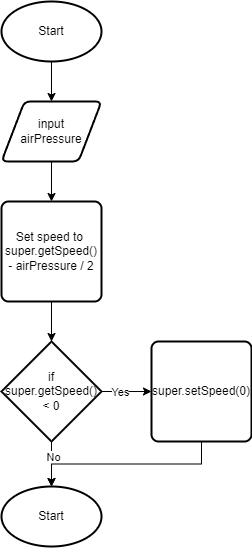

The diagram above was exported from draw.io. Its source (the exported page's mxGraphModel, read from the mxfile embedded in the PNG):
<mxGraphModel dx="368" dy="830" grid="1" gridSize="10" guides="1" tooltips="1" connect="1" arrows="1" fold="1" page="1" pageScale="1" pageWidth="827" pageHeight="1169" math="0" shadow="0">
  <root>
    <mxCell id="0" />
    <mxCell id="1" parent="0" />
    <mxCell id="4" style="edgeStyle=orthogonalEdgeStyle;html=1;exitX=0.5;exitY=1;exitDx=0;exitDy=0;exitPerimeter=0;entryX=0.5;entryY=0;entryDx=0;entryDy=0;rounded=0;" edge="1" parent="1" source="2" target="3">
      <mxGeometry relative="1" as="geometry" />
    </mxCell>
    <mxCell id="2" value="Start" style="strokeWidth=2;html=1;shape=mxgraph.flowchart.start_1;whiteSpace=wrap;" vertex="1" parent="1">
      <mxGeometry x="280" y="40" width="100" height="60" as="geometry" />
    </mxCell>
    <mxCell id="6" style="edgeStyle=orthogonalEdgeStyle;rounded=0;html=1;exitX=0.5;exitY=1;exitDx=0;exitDy=0;" edge="1" parent="1" source="3" target="5">
      <mxGeometry relative="1" as="geometry" />
    </mxCell>
    <mxCell id="3" value="input &lt;br&gt;airPressure" style="shape=parallelogram;html=1;strokeWidth=2;perimeter=parallelogramPerimeter;whiteSpace=wrap;rounded=1;arcSize=12;size=0.23;" vertex="1" parent="1">
      <mxGeometry x="280" y="140" width="100" height="60" as="geometry" />
    </mxCell>
    <mxCell id="11" style="edgeStyle=orthogonalEdgeStyle;rounded=0;html=1;exitX=0.5;exitY=1;exitDx=0;exitDy=0;entryX=0.5;entryY=0;entryDx=0;entryDy=0;entryPerimeter=0;" edge="1" parent="1" source="5" target="7">
      <mxGeometry relative="1" as="geometry" />
    </mxCell>
    <mxCell id="5" value="Set speed to&amp;nbsp;&lt;br&gt;super.getSpeed() - airPressure / 2" style="rounded=1;whiteSpace=wrap;html=1;absoluteArcSize=1;arcSize=14;strokeWidth=2;" vertex="1" parent="1">
      <mxGeometry x="280" y="240" width="100" height="100" as="geometry" />
    </mxCell>
    <mxCell id="13" style="edgeStyle=orthogonalEdgeStyle;rounded=0;html=1;exitX=1;exitY=0.5;exitDx=0;exitDy=0;exitPerimeter=0;entryX=0;entryY=0.5;entryDx=0;entryDy=0;" edge="1" parent="1" source="7" target="8">
      <mxGeometry relative="1" as="geometry" />
    </mxCell>
    <mxCell id="19" value="Yes" style="edgeLabel;html=1;align=center;verticalAlign=middle;resizable=0;points=[];" vertex="1" connectable="0" parent="13">
      <mxGeometry x="-0.2895" relative="1" as="geometry">
        <mxPoint as="offset" />
      </mxGeometry>
    </mxCell>
    <mxCell id="17" style="edgeStyle=orthogonalEdgeStyle;rounded=0;html=1;exitX=0.5;exitY=1;exitDx=0;exitDy=0;exitPerimeter=0;" edge="1" parent="1" source="7" target="9">
      <mxGeometry relative="1" as="geometry" />
    </mxCell>
    <mxCell id="20" value="No" style="edgeLabel;html=1;align=center;verticalAlign=middle;resizable=0;points=[];" vertex="1" connectable="0" parent="17">
      <mxGeometry x="-0.3231" y="1" relative="1" as="geometry">
        <mxPoint as="offset" />
      </mxGeometry>
    </mxCell>
    <mxCell id="7" value="if&lt;br&gt;super.getSpeed() &amp;lt; 0" style="strokeWidth=2;html=1;shape=mxgraph.flowchart.decision;whiteSpace=wrap;" vertex="1" parent="1">
      <mxGeometry x="280" y="380" width="100" height="100" as="geometry" />
    </mxCell>
    <mxCell id="18" style="edgeStyle=orthogonalEdgeStyle;rounded=0;html=1;exitX=0.5;exitY=1;exitDx=0;exitDy=0;entryX=0.5;entryY=0;entryDx=0;entryDy=0;entryPerimeter=0;" edge="1" parent="1" source="8" target="9">
      <mxGeometry relative="1" as="geometry" />
    </mxCell>
    <mxCell id="8" value="super.setSpeed(0)" style="rounded=1;whiteSpace=wrap;html=1;absoluteArcSize=1;arcSize=14;strokeWidth=2;" vertex="1" parent="1">
      <mxGeometry x="430" y="380" width="100" height="100" as="geometry" />
    </mxCell>
    <mxCell id="9" value="Start" style="strokeWidth=2;html=1;shape=mxgraph.flowchart.start_1;whiteSpace=wrap;" vertex="1" parent="1">
      <mxGeometry x="280" y="525" width="100" height="60" as="geometry" />
    </mxCell>
  </root>
</mxGraphModel>